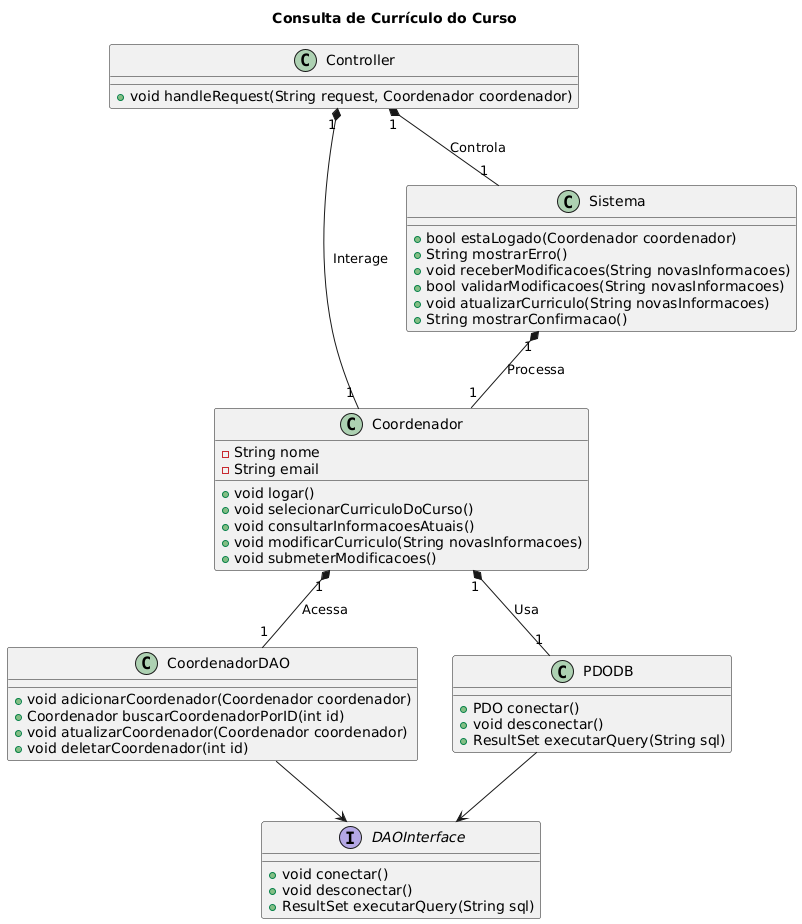

The diagram above was rendered by PlantUML. Its source (embedded in the PNG):
@startuml
title Consulta de Currículo do Curso
class Coordenador {
  -String nome
  -String email
  +void logar()
  +void selecionarCurriculoDoCurso()
  +void consultarInformacoesAtuais()
  +void modificarCurriculo(String novasInformacoes)
  +void submeterModificacoes()
}

class Sistema {
  +bool estaLogado(Coordenador coordenador)
  +String mostrarErro()
  +void receberModificacoes(String novasInformacoes)
  +bool validarModificacoes(String novasInformacoes)
  +void atualizarCurriculo(String novasInformacoes)
  +String mostrarConfirmacao()
}

interface DAOInterface {
  +void conectar()
  +void desconectar()
  +ResultSet executarQuery(String sql)
}

class CoordenadorDAO {
  +void adicionarCoordenador(Coordenador coordenador)
  +Coordenador buscarCoordenadorPorID(int id)
  +void atualizarCoordenador(Coordenador coordenador)
  +void deletarCoordenador(int id)
}

class PDODB {
  +PDO conectar()
  +void desconectar()
  +ResultSet executarQuery(String sql)
}

class Controller {
  +void handleRequest(String request, Coordenador coordenador)
}

CoordenadorDAO --> DAOInterface
PDODB --> DAOInterface

Coordenador "1" *-- "1" CoordenadorDAO : "Acessa"
Coordenador "1" *-- "1" PDODB : "Usa"
Controller "1" *-- "1" Coordenador : "Interage"
Controller "1" *-- "1" Sistema : "Controla"
Sistema "1" *-- "1" Coordenador : "Processa"
@enduml